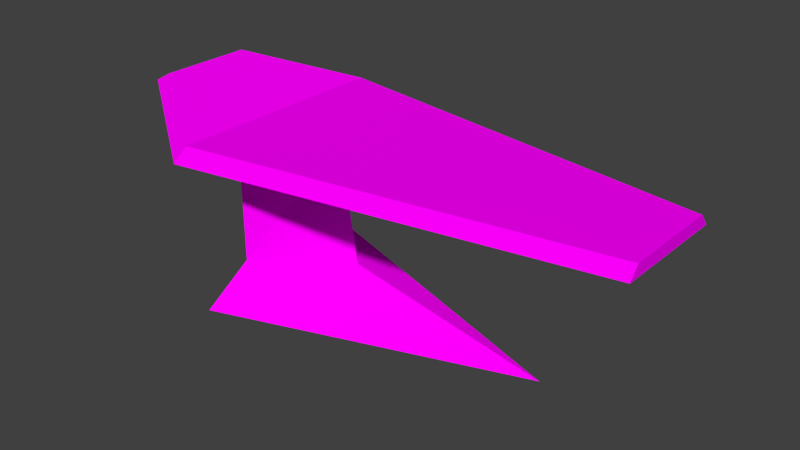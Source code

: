 # Source: surgery_table.blend  (saved by Blender 2.72.0; exported with 4.5.12 LTS)
import bpy
from mathutils import Matrix  # noqa: F401  (used for matrix-valued properties, if any)

bpy.ops.wm.read_factory_settings(use_empty=True)
scene = bpy.context.scene
scene.name = 'Scene'

# ---- collections
col_collection_1 = bpy.data.collections.new('Collection 1'); scene.collection.children.link(col_collection_1)

# ---- images (referenced by path relative to the original .blend; pixels are not part of the script)
import os
ASSET_DIR = os.environ.get("B2B_ASSET_DIR", "")  # directory of the original .blend (textures are referenced by path, not embedded)
HERE = os.path.dirname(os.path.abspath(__file__))  # packed textures are extracted next to this script under _unpacked/

def load_image(name, relpath, width, height, colorspace="sRGB"):
    """Load a texture the original file referenced (path relative to the .blend, or extracted next to this script)."""
    p = next((c for c in (os.path.join(HERE, relpath), os.path.join(ASSET_DIR, relpath)) if relpath and os.path.exists(c)), "")
    if p:
        img = bpy.data.images.load(p, check_existing=True)
        img.name = name
    else:  # same state as the original file: an image datablock whose file is absent (Cycles renders it pink)
        img = bpy.data.images.new(name, width, height)
        img.source = "FILE"
        img.filepath = "//" + (relpath or name)
    img.colorspace_settings.name = colorspace
    return img
img_seat1_1_tga = load_image('seat1_1.tga', 'seat1_1.tga', 1024, 1024, 'sRGB')
img_console2_7_tga = load_image('console2_7.tga', 'console2_7.tga', 1024, 1024, 'sRGB')
img_screen8_1_tga = load_image('screen8_1.tga', 'screen8_1.tga', 1024, 1024, 'sRGB')

# ---- materials (node trees are filled in below, after node groups)
mat_seat1_1 = bpy.data.materials.new('seat1_1')
mat_seat1_1.alpha_threshold = 0.0
mat_seat1_1.roughness = 0.5
mat_seat1_1.line_color = (0.0, 0.0, 0.0, 1.0)
mat_console2_7 = bpy.data.materials.new('console2_7')
mat_console2_7.alpha_threshold = 0.0
mat_console2_7.roughness = 0.5
mat_screen8_1 = bpy.data.materials.new('screen8_1')
mat_screen8_1.alpha_threshold = 0.0
mat_screen8_1.roughness = 0.5

# ---- material node trees
mat_seat1_1.use_nodes = True; mat_seat1_1.node_tree.nodes.clear()
_N = mat_seat1_1.node_tree.nodes; _L = mat_seat1_1.node_tree.links
n0 = _N.new('ShaderNodeOutputMaterial'); n0.name = 'Material Output'; n0.location = (300, 300)
n1 = _N.new('ShaderNodeBsdfDiffuse'); n1.name = 'Diffuse BSDF'; n1.location = (10, 300)
n2 = _N.new('ShaderNodeTexImage'); n2.name = 'Image Texture'; n2.location = (-180, 300)
n2.width = 140
n2.image = img_seat1_1_tga
_L.new(n1.outputs[0], n0.inputs[0])
_L.new(n2.outputs[0], n1.inputs[0])
n0.is_active_output = True
mat_console2_7.use_nodes = True; mat_console2_7.node_tree.nodes.clear()
_N = mat_console2_7.node_tree.nodes; _L = mat_console2_7.node_tree.links
n0 = _N.new('ShaderNodeOutputMaterial'); n0.name = 'Material Output'; n0.location = (300, 300)
n1 = _N.new('ShaderNodeBsdfDiffuse'); n1.name = 'Diffuse BSDF'; n1.location = (10, 300)
n2 = _N.new('ShaderNodeTexImage'); n2.name = 'Image Texture'; n2.location = (-180, 300)
n2.width = 140
n2.image = img_console2_7_tga
_L.new(n1.outputs[0], n0.inputs[0])
_L.new(n2.outputs[0], n1.inputs[0])
n0.is_active_output = True
mat_screen8_1.use_nodes = True; mat_screen8_1.node_tree.nodes.clear()
_N = mat_screen8_1.node_tree.nodes; _L = mat_screen8_1.node_tree.links
n0 = _N.new('ShaderNodeOutputMaterial'); n0.name = 'Material Output'; n0.location = (300, 300)
n1 = _N.new('ShaderNodeBsdfDiffuse'); n1.name = 'Diffuse BSDF'; n1.location = (10, 300)
n2 = _N.new('ShaderNodeTexImage'); n2.name = 'Image Texture'; n2.location = (-180, 300)
n2.width = 140
n2.image = img_screen8_1_tga
_L.new(n1.outputs[0], n0.inputs[0])
_L.new(n2.outputs[0], n1.inputs[0])
n0.is_active_output = True

# ---- world
world_world = bpy.data.worlds.new('World'); scene.world = world_world
world_world.color = (0.05088, 0.05088, 0.05088)
world_world.use_sun_shadow = False
world_world.sun_shadow_jitter_overblur = 0.0
world_world.cycles.sampling_method = 'MANUAL'
world_world.cycles.sample_map_resolution = 256

# ---- meshes
me_plane_001 = bpy.data.meshes.new('Plane.001')
me_plane_001.from_pydata([(-1.047, -1.414, 0.0), (3.155, 1.192e-07, 0.0), (-1.047, -1.192e-07, 0.0), (-1.047, 1.414, 0.0), (-0.8843, -0.8519, 0.5675), (0.3102, 7.181e-08, 0.5675), (-0.8843, -7.181e-08, 0.5675), (-0.8843, 0.8519, 0.5675), (-0.8843, -0.8519, 2.228), (0.02763, 7.181e-08, 2.228), (-0.8843, -7.181e-08, 2.228), (-0.8843, 0.8519, 2.228), (-1.0, -1.782, 2.224), (4.581, -0.8152, 2.224), (-1.0, 1.782, 2.224), (4.581, 0.8152, 2.224), (-1.0, -1.576, 2.391), (4.581, -0.6794, 2.391), (-1.0, 1.576, 2.391), (4.581, 0.6794, 2.391), (-2.546, -0.7132, 2.637), (-2.546, 0.7132, 2.637), (-2.382, -0.6412, 2.742), (-2.382, 0.6412, 2.742)], [], [(0, 2, 3, 1), (7, 6, 10, 11), (3, 2, 6, 7), (1, 3, 7, 5), (0, 1, 5, 4), (2, 0, 4, 6), (16, 17, 19, 18), (5, 7, 11, 9), (4, 5, 9, 8), (6, 4, 8, 10), (12, 14, 15, 13), (15, 14, 18, 19), (13, 15, 19, 17), (12, 13, 17, 16), (12, 16, 22, 20), (21, 20, 22, 23), (18, 14, 21, 23), (16, 18, 23, 22), (14, 12, 20, 21)])
me_plane_001.polygons.foreach_set('material_index', [2, 1, 2, 2, 2, 2, 0, 1, 1, 1, 0, 0, 0, 0, 0, 0, 0, 0, 0])
_uv = me_plane_001.uv_layers.new(name='UVMap')
_uv.uv.foreach_set('vector', [0.1405, 0.5625, 0.1405, 0.6517, 0.1405, 0.7409, 0.4055, 0.6517, 0.06455, 0.9517, 0.3974, 0.9517, 0.3974, 0.04546, 0.06455, 0.04546, 0.1405, 0.7409, 0.1405, 0.6517, 0.1508, 0.6517, 0.1508, 0.7054, 0.4055, 0.6517, 0.1405, 0.7409, 0.1508, 0.7054, 0.2261, 0.6517, 0.1405, 0.5625, 0.4055, 0.6517, 0.2261, 0.6517, 0.1508, 0.598, 0.1405, 0.6517, 0.1405, 0.5625, 0.1508, 0.598, 0.1508, 0.6517, -0.2838, -0.725, 1.84, -0.02802, 1.84, 1.028, -0.2838, 1.725, 0.8336, 0.04949, 0.5008, 0.04949, 0.5008, 0.9557, 0.8336, 0.9557, 0.5008, 0.04949, 0.8336, 0.04949, 0.8336, 0.9557, 0.5008, 0.9557, 0.6108, 0.04949, 0.9437, 0.04949, 0.9437, 0.9557, 0.6108, 0.9557, -0.2838, -0.8852, -0.2838, 1.885, 1.84, 1.134, 1.84, -0.1336, 1.84, 1.134, -0.2838, 1.885, -0.2838, 1.725, 1.84, 1.028, 1.84, -0.1336, 1.84, 1.134, 1.84, 1.028, 1.84, -0.02802, -0.2838, -0.8852, 1.84, -0.1336, 1.84, -0.02802, -0.2838, -0.725, -0.2838, -0.8852, -0.2838, -0.725, -0.7814, 0.001654, -0.8403, -0.05434, -0.8403, 1.054, -0.8403, -0.05434, -0.7814, 0.001654, -0.7814, 0.9983, -0.2838, 1.725, -0.2838, 1.885, -0.8403, 1.054, -0.7814, 0.9983, -0.2838, -0.725, -0.2838, 1.725, -0.7814, 0.9983, -0.7814, 0.001654, -0.2838, 1.885, -0.2838, -0.8852, -0.8403, -0.05434, -0.8403, 1.054])
me_plane_001.materials.append(mat_seat1_1)
me_plane_001.materials.append(mat_console2_7)
me_plane_001.materials.append(mat_screen8_1)
me_plane_001.use_remesh_preserve_volume = False
me_plane_001.use_remesh_preserve_attributes = False
me_plane_001.use_mirror_vertex_groups = False
me_plane_001.update()

# ---- objects
ob_surgery_table_mesh = bpy.data.objects.new('surgery_table_mesh', me_plane_001)

# ---- transforms, parenting, visibility, modifiers, constraints
ob_surgery_table_mesh.location = (0.0, 0.0, 0.0)
ob_surgery_table_mesh.lineart.crease_threshold = 0.0

# ---- collection membership
col_collection_1.objects.link(ob_surgery_table_mesh)

# ---- scene / render settings (as saved in the file)
scene.frame_start = 1; scene.frame_end = 250; scene.frame_set(1)
scene.render.engine = 'CYCLES'
scene.render.resolution_percentage = 50
scene.render.dither_intensity = 0.0
scene.cycles.use_denoising = False
scene.cycles.samples = 10
scene.cycles.sampling_pattern = 'TABULATED_SOBOL'
scene.cycles.light_sampling_threshold = 0.0
scene.cycles.use_adaptive_sampling = False
scene.cycles.use_light_tree = False
scene.cycles.blur_glossy = 0.0
scene.cycles.pixel_filter_type = 'GAUSSIAN'
scene.cycles.sample_clamp_indirect = 0.0
scene.view_settings.view_transform = 'Standard'
bpy.context.view_layer.update()

# ---- added for rendering (the .blend has no active camera and no usable light): camera, sun
cam_auto = bpy.data.cameras.new('AutoCamera')
cam_auto.lens = 50.0
cam_auto.sensor_width = 36.0
cam_auto.clip_end = 1000.0
ob_auto_camera = bpy.data.objects.new('AutoCamera', cam_auto)
scene.collection.objects.link(ob_auto_camera)
ob_auto_camera.location = (8.81447, -9.35634, 7.6084)
ob_auto_camera.rotation_euler = (1.09748, -7.21219e-08, 0.694738)
scene.camera = ob_auto_camera
light_auto_sun = bpy.data.lights.new('AutoSun', 'SUN')
light_auto_sun.energy = 3.0
light_auto_sun.angle = 0.0523599
ob_auto_sun = bpy.data.objects.new('AutoSun', light_auto_sun)
scene.collection.objects.link(ob_auto_sun)
ob_auto_sun.rotation_euler = (0.872665, 0.174533, 0.523599)
bpy.context.view_layer.update()
